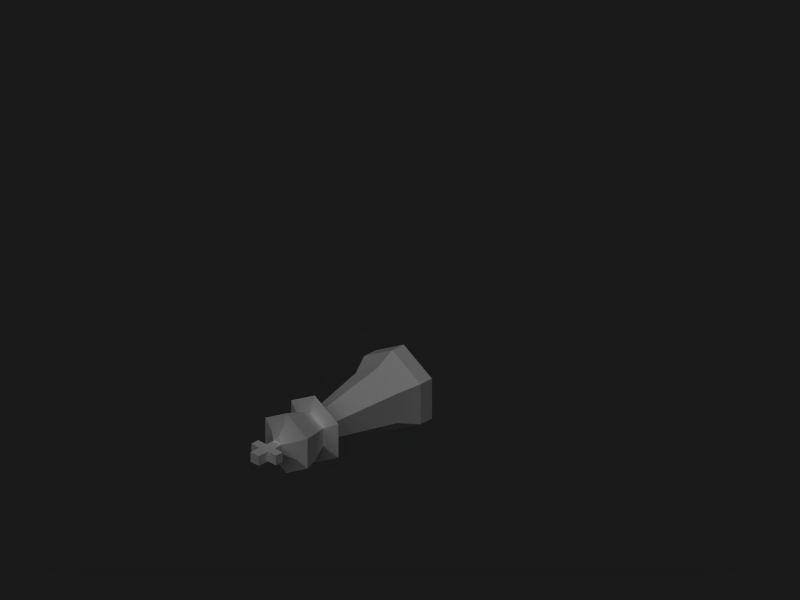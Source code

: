 # Source: king.blend  (saved by Blender 2.77.0; exported with 4.5.12 LTS)
import bpy
from mathutils import Matrix  # noqa: F401  (used for matrix-valued properties, if any)

bpy.ops.wm.read_factory_settings(use_empty=True)
scene = bpy.context.scene
scene.name = 'Scene'

# ---- collections
col_collection_1 = bpy.data.collections.new('Collection 1'); scene.collection.children.link(col_collection_1)

# ---- materials (node trees are filled in below, after node groups)
mat_wood = bpy.data.materials.new('Wood')
mat_wood.alpha_threshold = 0.0
mat_wood.diffuse_color = (1.0, 1.0, 1.0, 1.0)
mat_wood.specular_color = (0.6601, 0.5842, 0.4629)
mat_wood.roughness = 0.5
mat_wood.specular_intensity = 1.0
mat_wood.line_color = (0.0, 0.0, 0.0, 1.0)

# ---- material node trees

# ---- world
world_world = bpy.data.worlds.new('World'); scene.world = world_world
world_world.color = (0.1, 0.1, 0.1)
world_world.use_sun_shadow = False
world_world.sun_shadow_jitter_overblur = 0.0
world_world.cycles.sampling_method = 'NONE'
world_world.cycles.sample_map_resolution = 256
world_world.light_settings.distance = 1.0

# ---- cameras
cam_camera_001 = bpy.data.cameras.new('Camera.001')
cam_camera_001.type = 'ORTHO'
cam_camera_001.passepartout_alpha = 0.2
cam_camera_001.clip_end = 100.0
cam_camera_001.lens = 35.0
cam_camera_001.sensor_width = 32.0
cam_camera_001.sensor_height = 18.0
cam_camera_001.ortho_scale = 2.5
cam_camera_001.show_passepartout = False
cam_camera_001.show_safe_areas = True
cam_camera_001.dof.focus_distance = 0.0
cam_camera_001.dof.aperture_fstop = 128.0

# ---- lights
light_lamp_001 = bpy.data.lights.new('Lamp.001', 'SUN')
light_lamp_001.transmission_factor = 0.0
light_lamp_001.angle = 1.571
light_lamp_001.energy = 1.0
light_lamp_001.shadow_buffer_clip_start = 0.5
light_lamp_001.shadow_soft_size = 1.0
light_lamp_001.shadow_cascade_max_distance = 1000.0
light_lamp_001.cycles.use_multiple_importance_sampling = False

# ---- meshes
me_sphere_008 = bpy.data.meshes.new('Sphere.008')
me_sphere_008.from_pydata([(0.09194, -0.1197, 0.05308), (0.09194, -0.1197, -0.05308), (2.325e-09, -0.1197, 0.1062), (-0.09194, -0.1197, 0.05308), (-0.09194, -0.1197, -0.05308), (-2.008e-08, -0.1197, -0.1062), (0.1249, -0.05016, 0.07212), (0.1249, -0.05016, -0.07212), (7.893e-09, -0.05016, 0.1442), (-0.1249, -0.05016, 0.07212), (-0.1249, -0.05016, -0.07212), (-2.255e-08, -0.05016, -0.1442), (0.1249, 0.0007107, -0.07212), (0.1249, 0.0007107, 0.07212), (1.012e-08, 0.0007107, 0.1442), (-0.1249, 0.0007107, 0.07212), (-0.1249, 0.0007107, -0.07212), (-2.032e-08, 0.0007107, -0.1442), (0.04424, -0.3799, 0.02554), (0.04424, -0.3799, -0.02554), (-1.317e-08, -0.3799, 0.05109), (-0.04424, -0.3799, 0.02554), (-0.04424, -0.3799, -0.02554), (-2.395e-08, -0.3799, -0.05109), (0.1049, -0.3927, 0.06058), (0.1049, -0.3927, -0.06058), (-8.505e-09, -0.3927, 0.1212), (-0.1049, -0.3927, 0.06058), (-0.1049, -0.3927, -0.06058), (-3.407e-08, -0.3927, -0.1212), (0.05667, -0.4127, 0.03272), (0.05667, -0.4127, -0.03272), (-1.332e-08, -0.4127, 0.06543), (-0.05667, -0.4127, 0.03272), (-0.05667, -0.4127, -0.03272), (-2.712e-08, -0.4127, -0.06543), (0.08173, -0.4715, 0.04718), (0.08173, -0.4715, -0.04718), (-1.374e-08, -0.4715, 0.09437), (-0.08173, -0.4715, 0.04718), (-0.08173, -0.4715, -0.04718), (-3.366e-08, -0.4715, -0.09437), (0.09351, -0.5183, 0.05399), (0.09351, -0.5183, -0.05399), (-1.473e-08, -0.5183, 0.108), (-0.09351, -0.5183, 0.05399), (-0.09351, -0.5183, -0.05399), (-3.751e-08, -0.5183, -0.108), (0.05441, -0.5303, -0.03141), (0.05441, -0.5303, 0.03141), (-1.886e-08, -0.5303, 0.06282), (-0.05441, -0.5303, 0.03141), (-0.05441, -0.5303, -0.03141), (-3.211e-08, -0.5303, -0.06282), (0.01828, -0.5564, -0.01759), (0.01828, -0.5564, 0.01759), (-2.192e-08, -0.5564, 0.03517), (-0.01828, -0.5564, 0.01759), (-0.01828, -0.5564, -0.01759), (-2.934e-08, -0.5564, -0.03517), (0.01828, -0.5884, -0.01759), (0.01828, -0.5884, 0.01759), (-0.01828, -0.5884, 0.01759), (-0.01828, -0.5884, -0.01759), (0.01828, -0.6184, -0.01759), (0.01828, -0.6184, 0.01759), (-0.01828, -0.6184, 0.01759), (-0.01828, -0.6184, -0.01759), (0.01828, -0.6586, -0.01759), (0.01828, -0.6586, 0.01759), (-0.01828, -0.6586, 0.01759), (-0.01828, -0.6586, -0.01759), (-0.05422, -0.6184, -0.01759), (-0.05422, -0.6184, 0.01759), (-0.05422, -0.5884, -0.01759), (-0.05422, -0.5884, 0.01759), (0.05422, -0.6184, 0.01759), (0.05422, -0.6184, -0.01759), (0.05422, -0.5884, 0.01759), (0.05422, -0.5884, -0.01759)], [], [(0, 1, 7, 6), (2, 0, 6, 8), (3, 2, 8, 9), (4, 3, 9, 10), (5, 4, 10, 11), (1, 5, 11, 7), (6, 7, 12, 13), (8, 6, 13, 14), (9, 8, 14, 15), (10, 9, 15, 16), (11, 10, 16, 17), (7, 11, 17, 12), (14, 17, 16, 15), (12, 17, 14, 13), (1, 0, 18, 19), (0, 2, 20, 18), (2, 3, 21, 20), (3, 4, 22, 21), (4, 5, 23, 22), (5, 1, 19, 23), (19, 18, 24, 25), (18, 20, 26, 24), (20, 21, 27, 26), (21, 22, 28, 27), (22, 23, 29, 28), (23, 19, 25, 29), (25, 24, 30, 31), (24, 26, 32, 30), (26, 27, 33, 32), (27, 28, 34, 33), (28, 29, 35, 34), (29, 25, 31, 35), (31, 30, 36, 37), (30, 32, 38, 36), (32, 33, 39, 38), (33, 34, 40, 39), (34, 35, 41, 40), (35, 31, 37, 41), (37, 36, 42, 43), (36, 38, 44, 42), (38, 39, 45, 44), (39, 40, 46, 45), (40, 41, 47, 46), (41, 37, 43, 47), (43, 42, 49, 48), (42, 44, 50, 49), (44, 45, 51, 50), (45, 46, 52, 51), (46, 47, 53, 52), (47, 43, 48, 53), (48, 49, 55, 54), (49, 50, 56, 55), (50, 51, 57, 56), (51, 52, 58, 57), (52, 53, 59, 58), (53, 48, 54, 59), (55, 56, 57), (54, 58, 59), (54, 55, 61, 60), (57, 58, 63, 62), (55, 57, 62, 61), (58, 54, 60, 63), (61, 62, 66, 65), (63, 60, 64, 67), (64, 65, 69, 68), (66, 67, 71, 70), (65, 66, 70, 69), (67, 64, 68, 71), (66, 62, 75, 73), (67, 66, 73, 72), (63, 67, 72, 74), (62, 63, 74, 75), (75, 74, 72, 73), (64, 60, 79, 77), (65, 64, 77, 76), (61, 65, 76, 78), (60, 61, 78, 79), (79, 78, 76, 77), (68, 69, 70, 71)])
me_sphere_008.polygons.foreach_set('use_smooth', [True] * 79)
_k = set([(0, 6), (0, 18), (1, 7), (1, 19), (2, 8), (2, 20), (3, 9), (3, 21), (4, 10), (4, 22), (5, 11), (5, 23), (6, 7), (6, 8), (6, 13), (7, 11), (7, 12), (8, 9), (8, 14), (9, 10), (9, 15), (10, 11), (10, 16), (11, 17), (12, 13), (12, 17), (13, 14), (14, 15), (14, 17), (15, 16), (16, 17), (18, 19), (18, 20), (18, 24), (19, 23), (19, 25), (20, 21), (20, 26), (21, 22), (21, 27), (22, 23), (22, 28), (23, 29), (24, 25), (24, 26), (24, 30), (25, 29), (25, 31), (26, 27), (26, 32), (27, 28), (27, 33), (28, 29), (28, 34), (29, 35), (30, 31), (30, 32), (30, 36), (31, 35), (31, 37), (32, 33), (32, 38), (33, 34), (33, 39), (34, 35), (34, 40), (35, 41), (36, 42), (37, 43), (38, 44), (39, 45), (40, 46), (41, 47), (42, 43), (42, 44), (42, 49), (43, 47), (43, 48), (44, 45), (44, 50), (45, 46), (45, 51), (46, 47), (46, 52), (47, 53), (48, 54), (49, 55), (50, 56), (51, 57), (52, 58), (53, 59), (54, 55), (54, 58), (54, 59), (54, 60), (55, 56), (55, 57), (55, 61), (56, 57), (57, 58), (57, 62), (58, 59), (58, 63), (60, 61), (60, 63), (60, 64), (60, 79), (61, 62), (61, 65), (61, 78), (62, 63), (62, 66), (62, 75), (63, 67), (63, 74), (64, 65), (64, 67), (64, 68), (64, 77), (65, 66), (65, 69), (65, 76), (66, 67), (66, 70), (66, 73), (67, 71), (67, 72), (68, 69), (68, 71), (69, 70), (70, 71), (72, 73), (72, 74), (73, 75), (74, 75), (76, 77), (76, 78), (77, 79), (78, 79)])
me_sphere_008.attributes.new('sharp_edge', 'BOOLEAN', 'EDGE').data.foreach_set('value', [ (min(e.vertices), max(e.vertices)) in _k for e in me_sphere_008.edges])
_uv = me_sphere_008.uv_layers.new(name='UVTex')
_uv.uv.foreach_set('vector', [0.9813, 0.1462, 0.8209, 0.1462, 0.8209, 0.06927, 0.9813, 0.06927, 0.1793, 0.1462, 0.01887, 0.1462, 0.01887, 0.06927, 0.1793, 0.06927, 0.3397, 0.1462, 0.1793, 0.1462, 0.1793, 0.06927, 0.3397, 0.06927, 0.5001, 0.1462, 0.3397, 0.1462, 0.3397, 0.06927, 0.5001, 0.06927, 0.6605, 0.1462, 0.5001, 0.1462, 0.5001, 0.06927, 0.6605, 0.06927, 0.8209, 0.1462, 0.6605, 0.1462, 0.6605, 0.06927, 0.8209, 0.06927, 0.9813, 0.06927, 0.8209, 0.06927, 0.8209, 0.01296, 0.9813, 0.01296, 0.1793, 0.06927, 0.01887, 0.06927, 0.01887, 0.01296, 0.1793, 0.01296, 0.3397, 0.06927, 0.1793, 0.06927, 0.1793, 0.01296, 0.3397, 0.01296, 0.5001, 0.06927, 0.3397, 0.06927, 0.3397, 0.01296, 0.5001, 0.01296, 0.6605, 0.06927, 0.5001, 0.06927, 0.5001, 0.01296, 0.6605, 0.01296, 0.8209, 0.06927, 0.6605, 0.06927, 0.6605, 0.01296, 0.8209, 0.01296, 0.6184, 0.8231, 0.9666, 0.8231, 0.8796, 0.9739, 0.7054, 0.9739, 0.8796, 0.6723, 0.9666, 0.8231, 0.6184, 0.8231, 0.7054, 0.6723, 0.8209, 0.1462, 0.9813, 0.1462, 0.9813, 0.4144, 0.8209, 0.4144, 0.01887, 0.1462, 0.1793, 0.1462, 0.1793, 0.4144, 0.01887, 0.4144, 0.1793, 0.1462, 0.3397, 0.1462, 0.3397, 0.4144, 0.1793, 0.4144, 0.3397, 0.1462, 0.5001, 0.1462, 0.5001, 0.4144, 0.3397, 0.4144, 0.5001, 0.1462, 0.6605, 0.1462, 0.6605, 0.4144, 0.5001, 0.4144, 0.6605, 0.1462, 0.8209, 0.1462, 0.8209, 0.4144, 0.6605, 0.4144, 0.8209, 0.4144, 0.9813, 0.4144, 0.9813, 0.4441, 0.8209, 0.4441, 0.01887, 0.4144, 0.1793, 0.4144, 0.1793, 0.4441, 0.01887, 0.4441, 0.1793, 0.4144, 0.3397, 0.4144, 0.3397, 0.4441, 0.1793, 0.4441, 0.3397, 0.4144, 0.5001, 0.4144, 0.5001, 0.4441, 0.3397, 0.4441, 0.5001, 0.4144, 0.6605, 0.4144, 0.6605, 0.4441, 0.5001, 0.4441, 0.6605, 0.4144, 0.8209, 0.4144, 0.8209, 0.4441, 0.6605, 0.4441, 0.8209, 0.4441, 0.9813, 0.4441, 0.9813, 0.4904, 0.8209, 0.4904, 0.01887, 0.4441, 0.1793, 0.4441, 0.1793, 0.4904, 0.01887, 0.4904, 0.1793, 0.4441, 0.3397, 0.4441, 0.3397, 0.4904, 0.1793, 0.4904, 0.3397, 0.4441, 0.5001, 0.4441, 0.5001, 0.4904, 0.3397, 0.4904, 0.5001, 0.4441, 0.6605, 0.4441, 0.6605, 0.4904, 0.5001, 0.4904, 0.6605, 0.4441, 0.8209, 0.4441, 0.8209, 0.4904, 0.6605, 0.4904, 0.8209, 0.4904, 0.9813, 0.4904, 0.9813, 0.5356, 0.8209, 0.5356, 0.01887, 0.4904, 0.1793, 0.4904, 0.1793, 0.5356, 0.01887, 0.5356, 0.1793, 0.4904, 0.3397, 0.4904, 0.3397, 0.5356, 0.1793, 0.5356, 0.3397, 0.4904, 0.5001, 0.4904, 0.5001, 0.5356, 0.3397, 0.5356, 0.5001, 0.4904, 0.6605, 0.4904, 0.6605, 0.5356, 0.5001, 0.5356, 0.6605, 0.4904, 0.8209, 0.4904, 0.8209, 0.5356, 0.6605, 0.5356, 0.8209, 0.5356, 0.9813, 0.5356, 0.9813, 0.5874, 0.8209, 0.5874, 0.01887, 0.5356, 0.1793, 0.5356, 0.1793, 0.5874, 0.01887, 0.5874, 0.1793, 0.5356, 0.3397, 0.5356, 0.3397, 0.5874, 0.1793, 0.5874, 0.3397, 0.5356, 0.5001, 0.5356, 0.5001, 0.5874, 0.3397, 0.5874, 0.5001, 0.5356, 0.6605, 0.5356, 0.6605, 0.5874, 0.5001, 0.5874, 0.6605, 0.5356, 0.8209, 0.5356, 0.8209, 0.5874, 0.6605, 0.5874, 0.8209, 0.5874, 0.9813, 0.5874, 0.9813, 0.6006, 0.8209, 0.6006, 0.01887, 0.5874, 0.1793, 0.5874, 0.1793, 0.6006, 0.01887, 0.6006, 0.1793, 0.5874, 0.3397, 0.5874, 0.3397, 0.6006, 0.1793, 0.6006, 0.3397, 0.5874, 0.5001, 0.5874, 0.5001, 0.6006, 0.3397, 0.6006, 0.5001, 0.5874, 0.6605, 0.5874, 0.6605, 0.6006, 0.5001, 0.6006, 0.6605, 0.5874, 0.8209, 0.5874, 0.8209, 0.6006, 0.6605, 0.6006, 0.8209, 0.6006, 0.9813, 0.6006, 0.9812, 0.6296, 0.8207, 0.6296, 0.01887, 0.6006, 0.1793, 0.6006, 0.1793, 0.6296, 0.01932, 0.6296, 0.1793, 0.6006, 0.3397, 0.6006, 0.3392, 0.6296, 0.1793, 0.6296, 0.3397, 0.6006, 0.5001, 0.6006, 0.5003, 0.6296, 0.3392, 0.6296, 0.5001, 0.6006, 0.6605, 0.6006, 0.6605, 0.6296, 0.5003, 0.6296, 0.6605, 0.6006, 0.8209, 0.6006, 0.8207, 0.6296, 0.6605, 0.6296, 0.23, 0.9096, 0.1958, 0.9425, 0.1616, 0.9095, 0.4304, 0.9097, 0.4988, 0.9097, 0.4646, 0.9426, 0.3631, 0.9769, 0.2972, 0.9769, 0.2973, 0.9169, 0.3631, 0.9169, 0.09425, 0.9768, 0.02842, 0.9767, 0.02845, 0.9167, 0.09429, 0.9167, 0.23, 0.9096, 0.1616, 0.9095, 0.1616, 0.8495, 0.23, 0.8495, 0.4988, 0.9097, 0.4304, 0.9097, 0.4304, 0.8497, 0.4989, 0.8497, 0.23, 0.8495, 0.1616, 0.8495, 0.1616, 0.7933, 0.2301, 0.7934, 0.4989, 0.8497, 0.4304, 0.8497, 0.4305, 0.7935, 0.4989, 0.7935, 0.3554, 0.7183, 0.3555, 0.6525, 0.4306, 0.6526, 0.4305, 0.7184, 0.5741, 0.6526, 0.574, 0.7185, 0.4989, 0.7184, 0.499, 0.6526, 0.2301, 0.7934, 0.1616, 0.7933, 0.1617, 0.7182, 0.2301, 0.7183, 0.4989, 0.7935, 0.4305, 0.7935, 0.4305, 0.7184, 0.4989, 0.7184, 0.1616, 0.7933, 0.1616, 0.8495, 0.09433, 0.8494, 0.09436, 0.7933, 0.574, 0.7185, 0.5741, 0.6526, 0.6414, 0.6527, 0.6413, 0.7185, 0.4989, 0.8497, 0.4989, 0.7935, 0.5662, 0.7936, 0.5661, 0.8497, 0.09429, 0.9167, 0.02845, 0.9167, 0.02849, 0.8494, 0.09433, 0.8494, 0.09433, 0.8494, 0.02849, 0.8494, 0.02853, 0.7933, 0.09436, 0.7933, 0.4305, 0.7935, 0.4304, 0.8497, 0.3631, 0.8496, 0.3632, 0.7935, 0.3555, 0.6525, 0.3554, 0.7183, 0.2881, 0.7183, 0.2882, 0.6525, 0.23, 0.8495, 0.2301, 0.7934, 0.2973, 0.7934, 0.2973, 0.8496, 0.3631, 0.9169, 0.2973, 0.9169, 0.2973, 0.8496, 0.3631, 0.8496, 0.3631, 0.8496, 0.2973, 0.8496, 0.2973, 0.7934, 0.3632, 0.7935, 0.4305, 0.7184, 0.4306, 0.6526, 0.499, 0.6526, 0.4989, 0.7184])
me_sphere_008.materials.append(mat_wood)
me_sphere_008.use_remesh_preserve_volume = False
me_sphere_008.use_remesh_preserve_attributes = False
me_sphere_008.use_mirror_vertex_groups = False
me_sphere_008.update()

# ---- objects
ob_king = bpy.data.objects.new('King', me_sphere_008)
ob_camera = bpy.data.objects.new('Camera', cam_camera_001)
ob_lamp = bpy.data.objects.new('Lamp', light_lamp_001)

# ---- transforms, parenting, visibility, modifiers, constraints
ob_king.location = (0.0, 0.0, 0.0)
ob_king.lock_rotations_4d = False
ob_king.empty_display_type = 'ARROWS'
ob_king.lineart.crease_threshold = 0.0
_m = ob_king.modifiers.new('EdgeSplit', 'EDGE_SPLIT')
_m.use_edge_angle = False
ob_camera.location = (5.179, -5.195, 4.542)
ob_camera.rotation_euler = (1.047, 0.0, 0.7854)
ob_camera.lock_rotations_4d = False
ob_camera.empty_display_type = 'ARROWS'
ob_camera.lineart.crease_threshold = 0.0
ob_lamp.location = (2.5, -5.0, 7.5)
ob_lamp.rotation_euler = (0.4847, 0.4381, -0.2138)
ob_lamp.lock_rotations_4d = False
ob_lamp.empty_display_type = 'ARROWS'
ob_lamp.lineart.crease_threshold = 0.0

# ---- collection membership
col_collection_1.objects.link(ob_king)
col_collection_1.objects.link(ob_camera)
col_collection_1.objects.link(ob_lamp)

# ---- scene / render settings (as saved in the file)
scene.camera = ob_camera
scene.frame_start = 1; scene.frame_end = 250; scene.frame_set(1)
scene.render.engine = 'BLENDER_EEVEE_NEXT'
scene.render.image_settings.compression = 90
scene.render.resolution_x = 400
scene.render.resolution_y = 300
scene.render.pixel_aspect_x = 100.0
scene.render.pixel_aspect_y = 100.0
scene.render.fps = 25
scene.render.dither_intensity = 0.0
scene.render.use_compositing = False
scene.render.use_sequencer = False
scene.render.bake_margin = 2
scene.render.bake_bias = 0.0
scene.render.use_stamp_time = False
scene.render.use_stamp_date = False
scene.render.use_stamp_frame = False
scene.render.use_stamp_camera = False
scene.render.use_stamp_scene = False
scene.render.use_stamp_filename = False
scene.render.use_stamp_render_time = False
scene.render.stamp_font_size = 0
scene.cycles.use_denoising = False
scene.cycles.samples = 10
scene.cycles.sampling_pattern = 'TABULATED_SOBOL'
scene.cycles.light_sampling_threshold = 0.0
scene.cycles.use_adaptive_sampling = False
scene.cycles.use_light_tree = False
scene.cycles.blur_glossy = 0.0
scene.cycles.volume_bounces = 1
scene.cycles.pixel_filter_type = 'GAUSSIAN'
scene.cycles.sample_clamp_indirect = 0.0
scene.view_settings.view_transform = 'Raw'
bpy.context.view_layer.update()
